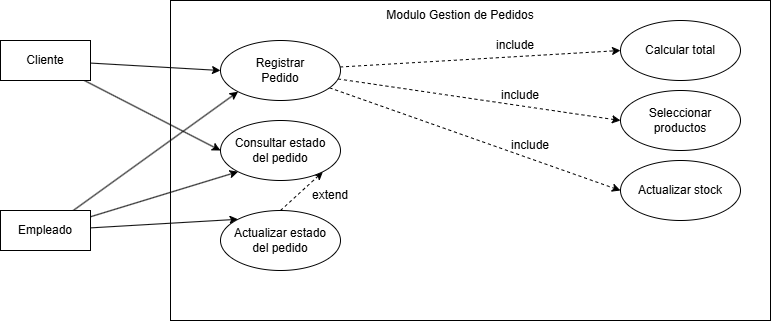

The diagram above was exported from draw.io. Its source (the exported page's mxGraphModel, read from the mxfile embedded in the PNG):
<mxGraphModel dx="1178" dy="654" grid="1" gridSize="10" guides="1" tooltips="1" connect="1" arrows="1" fold="1" page="1" pageScale="1" pageWidth="1169" pageHeight="827" math="0" shadow="0">
  <root>
    <mxCell id="0" />
    <mxCell id="1" parent="0" />
    <mxCell id="ZFSwlRRHQAx9HEj7whIs-1" parent="1" style="rounded=0;whiteSpace=wrap;html=1;" value="" vertex="1">
      <mxGeometry height="320" width="600" x="240" y="80" as="geometry" />
    </mxCell>
    <mxCell id="ZFSwlRRHQAx9HEj7whIs-19" edge="1" parent="1" source="ZFSwlRRHQAx9HEj7whIs-2" style="rounded=0;orthogonalLoop=1;jettySize=auto;html=1;entryX=0;entryY=0.5;entryDx=0;entryDy=0;strokeColor=light-dark(#000000,#FFD966);" target="ZFSwlRRHQAx9HEj7whIs-4">
      <mxGeometry relative="1" as="geometry" />
    </mxCell>
    <mxCell id="ZFSwlRRHQAx9HEj7whIs-20" edge="1" parent="1" source="ZFSwlRRHQAx9HEj7whIs-2" style="rounded=0;orthogonalLoop=1;jettySize=auto;html=1;entryX=0;entryY=0.5;entryDx=0;entryDy=0;strokeColor=light-dark(#000000,#FFD966);" target="ZFSwlRRHQAx9HEj7whIs-9">
      <mxGeometry relative="1" as="geometry" />
    </mxCell>
    <mxCell id="ZFSwlRRHQAx9HEj7whIs-2" parent="1" style="rounded=0;whiteSpace=wrap;html=1;" value="Cliente" vertex="1">
      <mxGeometry height="40" width="90" x="70" y="120" as="geometry" />
    </mxCell>
    <mxCell id="ZFSwlRRHQAx9HEj7whIs-22" edge="1" parent="1" source="ZFSwlRRHQAx9HEj7whIs-3" style="rounded=0;orthogonalLoop=1;jettySize=auto;html=1;entryX=0;entryY=0;entryDx=0;entryDy=0;strokeColor=light-dark(#000000,#A680B8);" target="ZFSwlRRHQAx9HEj7whIs-5">
      <mxGeometry relative="1" as="geometry" />
    </mxCell>
    <mxCell id="ZFSwlRRHQAx9HEj7whIs-24" edge="1" parent="1" source="ZFSwlRRHQAx9HEj7whIs-3" style="rounded=0;orthogonalLoop=1;jettySize=auto;html=1;entryX=0;entryY=1;entryDx=0;entryDy=0;strokeColor=light-dark(#000000,#A680B8);" target="ZFSwlRRHQAx9HEj7whIs-9">
      <mxGeometry relative="1" as="geometry" />
    </mxCell>
    <mxCell id="ZFSwlRRHQAx9HEj7whIs-25" edge="1" parent="1" source="ZFSwlRRHQAx9HEj7whIs-3" style="rounded=0;orthogonalLoop=1;jettySize=auto;html=1;entryX=0;entryY=1;entryDx=0;entryDy=0;strokeColor=light-dark(#000000,#A680B8);" target="ZFSwlRRHQAx9HEj7whIs-4">
      <mxGeometry relative="1" as="geometry" />
    </mxCell>
    <mxCell id="ZFSwlRRHQAx9HEj7whIs-3" parent="1" style="rounded=0;whiteSpace=wrap;html=1;" value="Empleado" vertex="1">
      <mxGeometry height="40" width="90" x="70" y="290" as="geometry" />
    </mxCell>
    <mxCell id="ZFSwlRRHQAx9HEj7whIs-29" edge="1" parent="1" source="ZFSwlRRHQAx9HEj7whIs-4" style="rounded=0;orthogonalLoop=1;jettySize=auto;html=1;entryX=0;entryY=0.5;entryDx=0;entryDy=0;dashed=1;" target="ZFSwlRRHQAx9HEj7whIs-6">
      <mxGeometry relative="1" as="geometry" />
    </mxCell>
    <mxCell id="ZFSwlRRHQAx9HEj7whIs-30" edge="1" parent="1" source="ZFSwlRRHQAx9HEj7whIs-4" style="rounded=0;orthogonalLoop=1;jettySize=auto;html=1;entryX=0;entryY=0.5;entryDx=0;entryDy=0;dashed=1;" target="ZFSwlRRHQAx9HEj7whIs-7">
      <mxGeometry relative="1" as="geometry" />
    </mxCell>
    <mxCell id="ZFSwlRRHQAx9HEj7whIs-31" edge="1" parent="1" source="ZFSwlRRHQAx9HEj7whIs-4" style="rounded=0;orthogonalLoop=1;jettySize=auto;html=1;entryX=0;entryY=0.5;entryDx=0;entryDy=0;dashed=1;" target="ZFSwlRRHQAx9HEj7whIs-8">
      <mxGeometry relative="1" as="geometry" />
    </mxCell>
    <mxCell id="ZFSwlRRHQAx9HEj7whIs-4" parent="1" style="ellipse;whiteSpace=wrap;html=1;" value="Registrar&lt;div&gt;Pedido&lt;/div&gt;" vertex="1">
      <mxGeometry height="60" width="120" x="290" y="120" as="geometry" />
    </mxCell>
    <mxCell id="ZFSwlRRHQAx9HEj7whIs-27" edge="1" parent="1" source="ZFSwlRRHQAx9HEj7whIs-5" style="rounded=0;orthogonalLoop=1;jettySize=auto;html=1;exitX=0.5;exitY=0;exitDx=0;exitDy=0;entryX=1;entryY=1;entryDx=0;entryDy=0;dashed=1;" target="ZFSwlRRHQAx9HEj7whIs-9">
      <mxGeometry relative="1" as="geometry" />
    </mxCell>
    <mxCell id="ZFSwlRRHQAx9HEj7whIs-5" parent="1" style="ellipse;whiteSpace=wrap;html=1;" value="Actualizar estado&lt;div&gt;del pedido&lt;/div&gt;" vertex="1">
      <mxGeometry height="60" width="120" x="290" y="290" as="geometry" />
    </mxCell>
    <mxCell id="ZFSwlRRHQAx9HEj7whIs-6" parent="1" style="ellipse;whiteSpace=wrap;html=1;" value="Calcular total" vertex="1">
      <mxGeometry height="60" width="120" x="690" y="100" as="geometry" />
    </mxCell>
    <mxCell id="ZFSwlRRHQAx9HEj7whIs-7" parent="1" style="ellipse;whiteSpace=wrap;html=1;" value="Seleccionar&lt;div&gt;productos&lt;/div&gt;" vertex="1">
      <mxGeometry height="60" width="120" x="690" y="170" as="geometry" />
    </mxCell>
    <mxCell id="ZFSwlRRHQAx9HEj7whIs-8" parent="1" style="ellipse;whiteSpace=wrap;html=1;" value="Actualizar stock" vertex="1">
      <mxGeometry height="60" width="120" x="690" y="240" as="geometry" />
    </mxCell>
    <mxCell id="ZFSwlRRHQAx9HEj7whIs-9" parent="1" style="ellipse;whiteSpace=wrap;html=1;" value="Consultar estado&lt;div&gt;del pedido&lt;/div&gt;" vertex="1">
      <mxGeometry height="60" width="120" x="290" y="200" as="geometry" />
    </mxCell>
    <mxCell id="ZFSwlRRHQAx9HEj7whIs-32" parent="1" style="text;html=1;whiteSpace=wrap;strokeColor=none;fillColor=none;align=center;verticalAlign=middle;rounded=0;" value="Modulo Gestion de Pedidos" vertex="1">
      <mxGeometry height="30" width="200" x="430" y="80" as="geometry" />
    </mxCell>
    <mxCell id="ZFSwlRRHQAx9HEj7whIs-33" parent="1" style="text;html=1;whiteSpace=wrap;strokeColor=none;fillColor=none;align=center;verticalAlign=middle;rounded=0;" value="extend" vertex="1">
      <mxGeometry height="30" width="60" x="370" y="260" as="geometry" />
    </mxCell>
    <mxCell id="ZFSwlRRHQAx9HEj7whIs-34" parent="1" style="text;html=1;whiteSpace=wrap;strokeColor=none;fillColor=none;align=center;verticalAlign=middle;rounded=0;" value="include" vertex="1">
      <mxGeometry height="30" width="60" x="570" y="210" as="geometry" />
    </mxCell>
    <mxCell id="ZFSwlRRHQAx9HEj7whIs-35" parent="1" style="text;html=1;whiteSpace=wrap;strokeColor=none;fillColor=none;align=center;verticalAlign=middle;rounded=0;" value="include" vertex="1">
      <mxGeometry height="30" width="60" x="560" y="160" as="geometry" />
    </mxCell>
    <mxCell id="ZFSwlRRHQAx9HEj7whIs-36" parent="1" style="text;html=1;whiteSpace=wrap;strokeColor=none;fillColor=none;align=center;verticalAlign=middle;rounded=0;" value="include" vertex="1">
      <mxGeometry height="30" width="60" x="555" y="110" as="geometry" />
    </mxCell>
  </root>
</mxGraphModel>